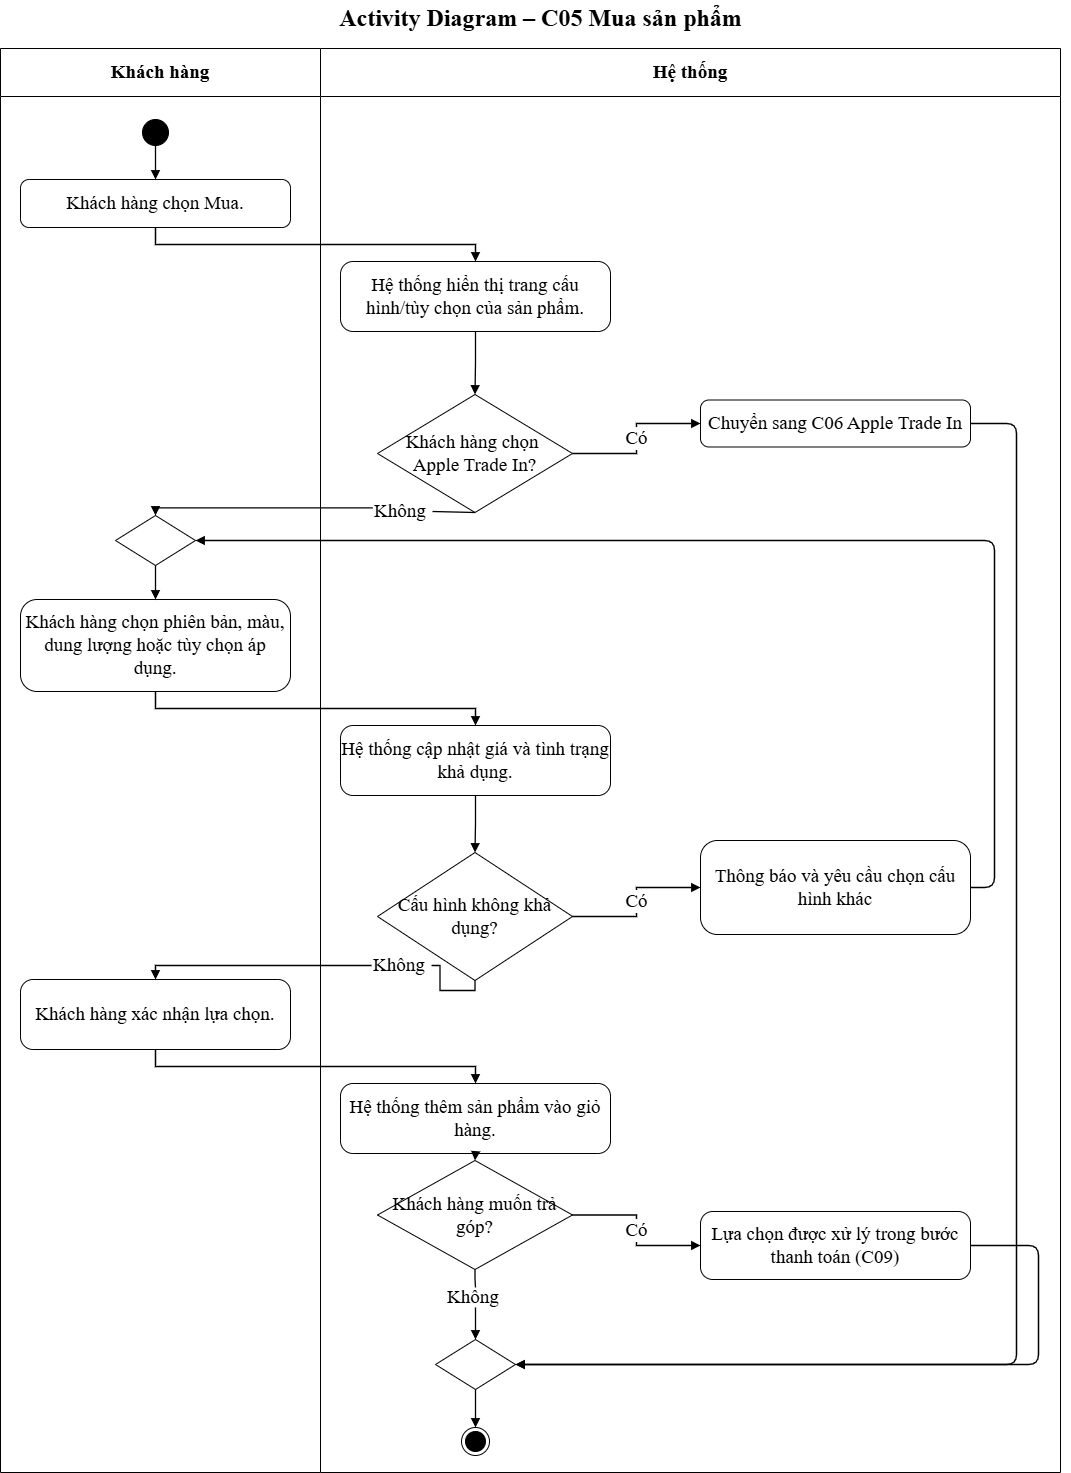

The diagram above was exported from draw.io. Its source (the exported page's mxGraphModel, read from the mxfile embedded in the PNG):
<mxGraphModel dx="2462" dy="1735" grid="0" gridSize="10" guides="1" tooltips="1" connect="1" arrows="1" fold="1" page="1" pageScale="1" pageWidth="1100" pageHeight="1538" math="0" shadow="0">
  <root>
    <mxCell id="0" />
    <mxCell id="1" parent="0" />
    <mxCell id="c3" parent="1" style="swimlane;whiteSpace=wrap;html=1;fontSize=19;startSize=48;swimlaneFillColor=#ffffff;fontFamily=Times New Roman;collapsible=0" value="&lt;b&gt;Khách hàng&lt;/b&gt;" vertex="1">
      <mxGeometry height="1424" width="320" x="10" y="84" as="geometry" />
    </mxCell>
    <mxCell id="c4" parent="1" style="swimlane;whiteSpace=wrap;html=1;fontSize=19;startSize=48;swimlaneFillColor=#ffffff;fontFamily=Times New Roman;collapsible=0" value="&lt;b&gt;Hệ thống&lt;/b&gt;" vertex="1">
      <mxGeometry height="1424" width="740" x="330" y="84" as="geometry" />
    </mxCell>
    <mxCell id="c11" parent="c4" style="rhombus;whiteSpace=wrap;html=1;fontSize=19;fontFamily=Times New Roman;" value="Khách hàng chọn&amp;nbsp;&lt;div&gt;Apple Trade In?&lt;/div&gt;" vertex="1">
      <mxGeometry height="118" width="195" x="57" y="346" as="geometry" />
    </mxCell>
    <mxCell id="c22" parent="c4" style="rhombus;whiteSpace=wrap;html=1;fontSize=19;fontFamily=Times New Roman;" value="Cấu hình không khả dụng?" vertex="1">
      <mxGeometry height="128" width="195" x="57" y="804" as="geometry" />
    </mxCell>
    <mxCell id="c31" parent="c4" style="rhombus;whiteSpace=wrap;html=1;fontSize=19;fontFamily=Times New Roman;" value="Khách hàng muốn trả góp?" vertex="1">
      <mxGeometry height="109" width="195" x="57" y="1112" as="geometry" />
    </mxCell>
    <mxCell id="c35" parent="c4" style="text;html=1;align=left;verticalAlign=middle;fontSize=19;fontFamily=Times New Roman;" value="Không" vertex="1">
      <mxGeometry height="20" width="60" x="125" y="1239" as="geometry" />
    </mxCell>
    <mxCell id="5iThwi-dz4CsbzHAaYlb-3" edge="1" parent="c4" source="c31" style="edgeStyle=orthogonalEdgeStyle;rounded=0;html=1;endArrow=none;endFill=0;strokeWidth=1.3;fontSize=19;labelBackgroundColor=#ffffff;exitX=0.5;exitY=1;fontFamily=Times New Roman;" target="c35" value="">
      <mxGeometry relative="1" x="-0.0303" as="geometry">
        <mxPoint x="155" y="1272" as="sourcePoint" />
        <mxPoint x="155" y="1320" as="targetPoint" />
      </mxGeometry>
    </mxCell>
    <mxCell id="c15" parent="c4" style="text;html=1;align=left;verticalAlign=middle;fontSize=19;fontFamily=Times New Roman;" value="Không" vertex="1">
      <mxGeometry height="20" width="60" x="52" y="453" as="geometry" />
    </mxCell>
    <mxCell id="5iThwi-dz4CsbzHAaYlb-1" edge="1" parent="c4" source="c11" style="rounded=0;html=1;endArrow=none;endFill=0;strokeWidth=1.3;fontSize=19;labelBackgroundColor=#ffffff;exitX=0.5;exitY=1;entryX=1;entryY=0.5;entryDx=0;entryDy=0;fontFamily=Times New Roman;" target="c15" value="">
      <mxGeometry relative="1" x="-0.0049" as="geometry">
        <mxPoint x="155" y="435" as="sourcePoint" />
        <mxPoint x="-165" y="467" as="targetPoint" />
      </mxGeometry>
    </mxCell>
    <mxCell id="c5" parent="1" style="text;html=1;align=center;verticalAlign=middle;fontSize=19;fontStyle=1;fontFamily=Helvetica" value="&lt;font face=&quot;Times New Roman&quot; style=&quot;font-size: 24px;&quot;&gt;Activity Diagram – C05 Mua sản phẩm&lt;/font&gt;" vertex="1">
      <mxGeometry height="36" width="1060" x="20" y="36" as="geometry" />
    </mxCell>
    <mxCell id="c6" parent="1" style="ellipse;fillColor=#000000;strokeColor=#000000;html=1;fontFamily=Times New Roman;fontSize=19;" value="" vertex="1">
      <mxGeometry height="26" width="26" x="152" y="155" as="geometry" />
    </mxCell>
    <mxCell id="c7" parent="1" style="rounded=1;arcSize=18;whiteSpace=wrap;html=1;fontSize=19;fontFamily=Times New Roman;" value="Khách hàng chọn Mua." vertex="1">
      <mxGeometry height="48" width="270" x="30" y="215" as="geometry" />
    </mxCell>
    <mxCell id="c8" edge="1" parent="1" source="c6" style="edgeStyle=orthogonalEdgeStyle;rounded=0;html=1;endArrow=block;endFill=1;strokeWidth=1.3;fontSize=19;labelBackgroundColor=#ffffff;exitX=0.5;exitY=1;entryX=0.5;entryY=0;fontFamily=Times New Roman;" target="c7" value="">
      <mxGeometry relative="1" as="geometry" />
    </mxCell>
    <mxCell id="c9" parent="1" style="rounded=1;arcSize=18;whiteSpace=wrap;html=1;fontSize=19;fontFamily=Times New Roman;" value="Hệ thống hiển thị trang cấu hình/tùy chọn của sản phẩm." vertex="1">
      <mxGeometry height="70" width="270" x="350" y="297" as="geometry" />
    </mxCell>
    <mxCell id="c10" edge="1" parent="1" source="c7" style="edgeStyle=orthogonalEdgeStyle;rounded=0;html=1;endArrow=block;endFill=1;strokeWidth=1.3;fontSize=19;labelBackgroundColor=#ffffff;exitX=0.5;exitY=1;entryX=0.5;entryY=0;fontFamily=Times New Roman;" target="c9" value="">
      <mxGeometry relative="1" as="geometry" />
    </mxCell>
    <mxCell id="c12" edge="1" parent="1" source="c9" style="edgeStyle=orthogonalEdgeStyle;rounded=0;html=1;endArrow=block;endFill=1;strokeWidth=1.3;fontSize=19;labelBackgroundColor=#ffffff;exitX=0.5;exitY=1;entryX=0.5;entryY=0;fontFamily=Times New Roman;" target="c11" value="">
      <mxGeometry relative="1" as="geometry" />
    </mxCell>
    <mxCell id="c13" parent="1" style="rounded=1;arcSize=18;whiteSpace=wrap;html=1;fontSize=19;fontFamily=Times New Roman;" value="Chuyển sang C06 Apple Trade In" vertex="1">
      <mxGeometry height="47" width="270" x="710" y="435.5" as="geometry" />
    </mxCell>
    <mxCell id="c14" edge="1" parent="1" source="c11" style="edgeStyle=orthogonalEdgeStyle;rounded=0;html=1;endArrow=block;endFill=1;strokeWidth=1.3;fontSize=19;labelBackgroundColor=#ffffff;exitX=1;exitY=0.5;entryX=0;entryY=0.5;fontFamily=Times New Roman;" target="c13" value="Có">
      <mxGeometry relative="1" as="geometry" />
    </mxCell>
    <mxCell id="c16" parent="1" style="rhombus;html=1;fontFamily=Times New Roman;fontSize=19;" value="" vertex="1">
      <mxGeometry height="50" width="80" x="125" y="551" as="geometry" />
    </mxCell>
    <mxCell id="c17" edge="1" parent="1" source="c15" style="edgeStyle=orthogonalEdgeStyle;rounded=0;html=1;endArrow=block;endFill=1;strokeWidth=1.3;fontSize=19;labelBackgroundColor=#ffffff;entryX=0.5;entryY=0;fontFamily=Times New Roman;" target="c16" value="">
      <mxGeometry relative="1" as="geometry">
        <Array as="points">
          <mxPoint x="165" y="543.4" />
        </Array>
      </mxGeometry>
    </mxCell>
    <mxCell id="c18" parent="1" style="rounded=1;arcSize=18;whiteSpace=wrap;html=1;fontSize=19;fontFamily=Times New Roman;" value="Khách hàng chọn phiên bản, màu, dung lượng hoặc tùy chọn áp dụng." vertex="1">
      <mxGeometry height="92" width="270" x="30" y="635" as="geometry" />
    </mxCell>
    <mxCell id="c19" edge="1" parent="1" source="c16" style="edgeStyle=orthogonalEdgeStyle;rounded=0;html=1;endArrow=block;endFill=1;strokeWidth=1.3;fontSize=19;labelBackgroundColor=#ffffff;exitX=0.5;exitY=1;entryX=0.5;entryY=0;fontFamily=Times New Roman;" target="c18" value="">
      <mxGeometry relative="1" as="geometry" />
    </mxCell>
    <mxCell id="c20" parent="1" style="rounded=1;arcSize=18;whiteSpace=wrap;html=1;fontSize=19;fontFamily=Times New Roman;" value="Hệ thống cập nhật giá và tình trạng khả dụng." vertex="1">
      <mxGeometry height="70" width="270" x="350" y="761" as="geometry" />
    </mxCell>
    <mxCell id="c21" edge="1" parent="1" source="c18" style="edgeStyle=orthogonalEdgeStyle;rounded=0;html=1;endArrow=block;endFill=1;strokeWidth=1.3;fontSize=19;labelBackgroundColor=#ffffff;exitX=0.5;exitY=1;entryX=0.5;entryY=0;fontFamily=Times New Roman;" target="c20" value="">
      <mxGeometry relative="1" as="geometry" />
    </mxCell>
    <mxCell id="c23" edge="1" parent="1" source="c20" style="edgeStyle=orthogonalEdgeStyle;rounded=0;html=1;endArrow=block;endFill=1;strokeWidth=1.3;fontSize=19;labelBackgroundColor=#ffffff;exitX=0.5;exitY=1;entryX=0.5;entryY=0;fontFamily=Times New Roman;" target="c22" value="">
      <mxGeometry relative="1" as="geometry" />
    </mxCell>
    <mxCell id="c24" parent="1" style="rounded=1;arcSize=18;whiteSpace=wrap;html=1;fontSize=19;fontFamily=Times New Roman;" value="Thông báo và yêu cầu chọn cấu hình khác" vertex="1">
      <mxGeometry height="94" width="270" x="710" y="876" as="geometry" />
    </mxCell>
    <mxCell id="c25" edge="1" parent="1" source="c22" style="edgeStyle=orthogonalEdgeStyle;rounded=0;html=1;endArrow=block;endFill=1;strokeWidth=1.3;fontSize=19;labelBackgroundColor=#ffffff;exitX=1;exitY=0.5;entryX=0;entryY=0.5;fontFamily=Times New Roman;" target="c24" value="Có">
      <mxGeometry relative="1" as="geometry" />
    </mxCell>
    <mxCell id="c27" parent="1" style="rounded=1;arcSize=18;whiteSpace=wrap;html=1;fontSize=19;fontFamily=Times New Roman;" value="Khách hàng xác nhận lựa chọn." vertex="1">
      <mxGeometry height="70" width="270" x="30" y="1015" as="geometry" />
    </mxCell>
    <mxCell id="c28" edge="1" parent="1" source="c26" style="edgeStyle=orthogonalEdgeStyle;rounded=0;html=1;endArrow=block;endFill=1;strokeWidth=1.3;fontSize=19;labelBackgroundColor=#ffffff;entryX=0.5;entryY=0;fontFamily=Times New Roman;" target="c27" value="">
      <mxGeometry relative="1" as="geometry" />
    </mxCell>
    <mxCell id="c29" parent="1" style="rounded=1;arcSize=18;whiteSpace=wrap;html=1;fontSize=19;fontFamily=Times New Roman;" value="Hệ thống thêm sản phẩm vào giỏ hàng." vertex="1">
      <mxGeometry height="70" width="270" x="350" y="1119" as="geometry" />
    </mxCell>
    <mxCell id="c30" edge="1" parent="1" source="c27" style="edgeStyle=orthogonalEdgeStyle;rounded=0;html=1;endArrow=block;endFill=1;strokeWidth=1.3;fontSize=19;labelBackgroundColor=#ffffff;exitX=0.5;exitY=1;entryX=0.5;entryY=0;fontFamily=Times New Roman;" target="c29" value="">
      <mxGeometry relative="1" as="geometry" />
    </mxCell>
    <mxCell id="c32" edge="1" parent="1" source="c29" style="edgeStyle=orthogonalEdgeStyle;rounded=0;html=1;endArrow=block;endFill=1;strokeWidth=1.3;fontSize=19;labelBackgroundColor=#ffffff;exitX=0.5;exitY=1;entryX=0.5;entryY=0;fontFamily=Times New Roman;" target="c31" value="">
      <mxGeometry relative="1" as="geometry" />
    </mxCell>
    <mxCell id="c33" parent="1" style="rounded=1;arcSize=18;whiteSpace=wrap;html=1;fontSize=19;fontFamily=Times New Roman;" value="Lựa chọn được xử lý trong bước thanh toán (C09)" vertex="1">
      <mxGeometry height="68" width="270" x="710" y="1247" as="geometry" />
    </mxCell>
    <mxCell id="c34" edge="1" parent="1" source="c31" style="edgeStyle=orthogonalEdgeStyle;rounded=0;html=1;endArrow=block;endFill=1;strokeWidth=1.3;fontSize=19;labelBackgroundColor=#ffffff;exitX=1;exitY=0.5;entryX=0;entryY=0.5;fontFamily=Times New Roman;" target="c33" value="Có">
      <mxGeometry relative="1" as="geometry" />
    </mxCell>
    <mxCell id="c36" parent="1" style="rhombus;html=1;fontFamily=Times New Roman;fontSize=19;" value="" vertex="1">
      <mxGeometry height="50" width="80" x="445" y="1375" as="geometry" />
    </mxCell>
    <mxCell id="c37" edge="1" parent="1" source="c35" style="edgeStyle=orthogonalEdgeStyle;rounded=0;html=1;endArrow=block;endFill=1;strokeWidth=1.3;fontSize=19;labelBackgroundColor=#ffffff;entryX=0.5;entryY=0;fontFamily=Times New Roman;" target="c36" value="">
      <mxGeometry relative="1" as="geometry" />
    </mxCell>
    <mxCell id="c38" edge="1" parent="1" source="c13" style="edgeStyle=none;html=1;endArrow=block;endFill=1;strokeWidth=1.3;exitX=1;exitY=0.5;entryX=1;entryY=0.5;fontFamily=Times New Roman;fontSize=19;" target="c36" value="">
      <mxGeometry relative="1" as="geometry">
        <Array as="points">
          <mxPoint x="980" y="459" />
          <mxPoint x="1026" y="459" />
          <mxPoint x="1026" y="1400" />
          <mxPoint x="525" y="1400" />
        </Array>
      </mxGeometry>
    </mxCell>
    <mxCell id="c39" edge="1" parent="1" source="c33" style="edgeStyle=none;html=1;endArrow=block;endFill=1;strokeWidth=1.3;exitX=1;exitY=0.5;entryX=1;entryY=0.5;fontFamily=Times New Roman;fontSize=19;" target="c36" value="">
      <mxGeometry relative="1" as="geometry">
        <Array as="points">
          <mxPoint x="980" y="1281" />
          <mxPoint x="1048" y="1281" />
          <mxPoint x="1048" y="1400" />
          <mxPoint x="525" y="1400" />
        </Array>
      </mxGeometry>
    </mxCell>
    <mxCell id="c40" parent="1" style="ellipse;html=1;shape=endState;fillColor=#000000;strokeColor=#000000;fontFamily=Times New Roman;fontSize=19;" value="" vertex="1">
      <mxGeometry height="28" width="28" x="471" y="1463" as="geometry" />
    </mxCell>
    <mxCell id="c41" edge="1" parent="1" source="c36" style="edgeStyle=orthogonalEdgeStyle;rounded=0;html=1;endArrow=block;endFill=1;strokeColor=#000000;strokeWidth=1.3;fontSize=19;labelBackgroundColor=#ffffff;exitX=0.5;exitY=1;entryX=0.5;entryY=0;fontFamily=Times New Roman;" target="c40" value="">
      <mxGeometry relative="1" as="geometry" />
    </mxCell>
    <mxCell id="c42" edge="1" parent="1" source="c24" style="edgeStyle=none;html=1;endArrow=block;endFill=1;strokeWidth=1.3;exitX=1;exitY=0.5;entryX=1;entryY=0.5;fontFamily=Times New Roman;fontSize=19;" target="c16" value="">
      <mxGeometry relative="1" as="geometry">
        <Array as="points">
          <mxPoint x="980" y="923" />
          <mxPoint x="1004" y="923" />
          <mxPoint x="1004" y="576" />
          <mxPoint x="205" y="576" />
        </Array>
      </mxGeometry>
    </mxCell>
    <mxCell id="5iThwi-dz4CsbzHAaYlb-2" edge="1" parent="1" source="c22" style="edgeStyle=orthogonalEdgeStyle;rounded=0;html=1;endArrow=none;endFill=0;strokeWidth=1.3;fontSize=19;labelBackgroundColor=#ffffff;exitX=0.5;exitY=1;entryX=1;entryY=0.5;entryDx=0;entryDy=0;fontFamily=Times New Roman;" target="c26" value="">
      <mxGeometry relative="1" x="0.0056" as="geometry">
        <Array as="points">
          <mxPoint x="484.5" y="1026" />
          <mxPoint x="449.5" y="1026" />
          <mxPoint x="449.5" y="1001" />
        </Array>
        <mxPoint x="485" y="987" as="sourcePoint" />
        <mxPoint x="165" y="1015" as="targetPoint" />
      </mxGeometry>
    </mxCell>
    <mxCell id="c26" parent="1" style="text;html=1;align=left;verticalAlign=middle;fontSize=19;fontFamily=Times New Roman;" value="Không" vertex="1">
      <mxGeometry height="20" width="60" x="381" y="991" as="geometry" />
    </mxCell>
  </root>
</mxGraphModel>